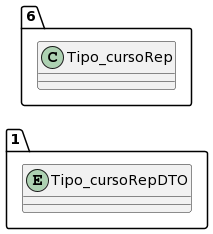

The diagram above was rendered by PlantUML. Its source (embedded in the PNG):
@startuml
allow_mixing
left to right direction
package "1"{
entity Tipo_cursoRepDTO

}
package "6"{
class Tipo_cursoRep
}
@enduml